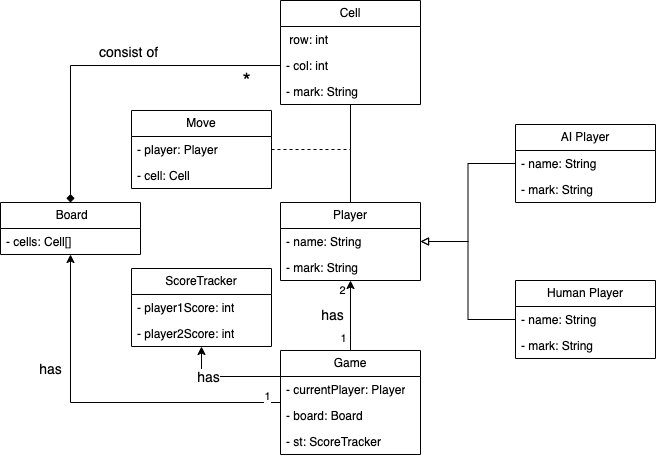

The diagram above was exported from draw.io. Its source (the exported page's mxGraphModel, read from the mxfile embedded in the PNG):
<mxGraphModel dx="1434" dy="761" grid="1" gridSize="10" guides="1" tooltips="1" connect="1" arrows="1" fold="1" page="1" pageScale="1" pageWidth="850" pageHeight="1100" math="0" shadow="0">
  <root>
    <mxCell id="0" />
    <mxCell id="1" parent="0" />
    <mxCell id="jTVx5l045seTFIrS3M_--1" value="&amp;nbsp;Board" style="swimlane;fontStyle=0;childLayout=stackLayout;horizontal=1;startSize=26;fillColor=none;horizontalStack=0;resizeParent=1;resizeParentMax=0;resizeLast=0;collapsible=1;marginBottom=0;whiteSpace=wrap;html=1;" parent="1" vertex="1">
      <mxGeometry x="50" y="222" width="140" height="52" as="geometry" />
    </mxCell>
    <mxCell id="jTVx5l045seTFIrS3M_--2" value="- cells: Cell[]" style="text;strokeColor=none;fillColor=none;align=left;verticalAlign=top;spacingLeft=4;spacingRight=4;overflow=hidden;rotatable=0;points=[[0,0.5],[1,0.5]];portConstraint=eastwest;whiteSpace=wrap;html=1;" parent="jTVx5l045seTFIrS3M_--1" vertex="1">
      <mxGeometry y="26" width="140" height="26" as="geometry" />
    </mxCell>
    <mxCell id="jTVx5l045seTFIrS3M_--5" value="Cell" style="swimlane;fontStyle=0;childLayout=stackLayout;horizontal=1;startSize=26;fillColor=none;horizontalStack=0;resizeParent=1;resizeParentMax=0;resizeLast=0;collapsible=1;marginBottom=0;whiteSpace=wrap;html=1;" parent="1" vertex="1">
      <mxGeometry x="330" y="20" width="140" height="104" as="geometry" />
    </mxCell>
    <mxCell id="jTVx5l045seTFIrS3M_--6" value="&amp;nbsp;row: int" style="text;strokeColor=none;fillColor=none;align=left;verticalAlign=top;spacingLeft=4;spacingRight=4;overflow=hidden;rotatable=0;points=[[0,0.5],[1,0.5]];portConstraint=eastwest;whiteSpace=wrap;html=1;" parent="jTVx5l045seTFIrS3M_--5" vertex="1">
      <mxGeometry y="26" width="140" height="26" as="geometry" />
    </mxCell>
    <mxCell id="jTVx5l045seTFIrS3M_--7" value="- col: int" style="text;strokeColor=none;fillColor=none;align=left;verticalAlign=top;spacingLeft=4;spacingRight=4;overflow=hidden;rotatable=0;points=[[0,0.5],[1,0.5]];portConstraint=eastwest;whiteSpace=wrap;html=1;" parent="jTVx5l045seTFIrS3M_--5" vertex="1">
      <mxGeometry y="52" width="140" height="26" as="geometry" />
    </mxCell>
    <mxCell id="jTVx5l045seTFIrS3M_--8" value="- mark: String" style="text;strokeColor=none;fillColor=none;align=left;verticalAlign=top;spacingLeft=4;spacingRight=4;overflow=hidden;rotatable=0;points=[[0,0.5],[1,0.5]];portConstraint=eastwest;whiteSpace=wrap;html=1;" parent="jTVx5l045seTFIrS3M_--5" vertex="1">
      <mxGeometry y="78" width="140" height="26" as="geometry" />
    </mxCell>
    <mxCell id="jTVx5l045seTFIrS3M_--9" value="" style="edgeStyle=orthogonalEdgeStyle;rounded=0;orthogonalLoop=1;jettySize=auto;html=1;endArrow=diamond;endFill=1;" parent="1" source="jTVx5l045seTFIrS3M_--7" target="jTVx5l045seTFIrS3M_--1" edge="1">
      <mxGeometry relative="1" as="geometry" />
    </mxCell>
    <mxCell id="jTVx5l045seTFIrS3M_--26" value="*" style="edgeLabel;html=1;align=center;verticalAlign=middle;resizable=0;points=[];fontSize=21;" parent="jTVx5l045seTFIrS3M_--9" vertex="1" connectable="0">
      <mxGeometry x="-0.77" relative="1" as="geometry">
        <mxPoint x="5" y="15" as="offset" />
      </mxGeometry>
    </mxCell>
    <mxCell id="jTVx5l045seTFIrS3M_--44" value="consist of" style="edgeLabel;html=1;align=center;verticalAlign=middle;resizable=0;points=[];fontSize=14;" parent="jTVx5l045seTFIrS3M_--9" vertex="1" connectable="0">
      <mxGeometry x="-0.1186" relative="1" as="geometry">
        <mxPoint y="-14" as="offset" />
      </mxGeometry>
    </mxCell>
    <mxCell id="jTVx5l045seTFIrS3M_--31" style="edgeStyle=orthogonalEdgeStyle;rounded=0;orthogonalLoop=1;jettySize=auto;html=1;endArrow=none;endFill=0;" parent="1" source="jTVx5l045seTFIrS3M_--10" target="jTVx5l045seTFIrS3M_--5" edge="1">
      <mxGeometry relative="1" as="geometry">
        <mxPoint x="460" y="140" as="targetPoint" />
      </mxGeometry>
    </mxCell>
    <mxCell id="jTVx5l045seTFIrS3M_--10" value="Player" style="swimlane;fontStyle=0;childLayout=stackLayout;horizontal=1;startSize=26;fillColor=none;horizontalStack=0;resizeParent=1;resizeParentMax=0;resizeLast=0;collapsible=1;marginBottom=0;whiteSpace=wrap;html=1;" parent="1" vertex="1">
      <mxGeometry x="330" y="222" width="140" height="78" as="geometry" />
    </mxCell>
    <mxCell id="jTVx5l045seTFIrS3M_--11" value="- name: String" style="text;strokeColor=none;fillColor=none;align=left;verticalAlign=top;spacingLeft=4;spacingRight=4;overflow=hidden;rotatable=0;points=[[0,0.5],[1,0.5]];portConstraint=eastwest;whiteSpace=wrap;html=1;" parent="jTVx5l045seTFIrS3M_--10" vertex="1">
      <mxGeometry y="26" width="140" height="26" as="geometry" />
    </mxCell>
    <mxCell id="jTVx5l045seTFIrS3M_--12" value="- mark: String" style="text;strokeColor=none;fillColor=none;align=left;verticalAlign=top;spacingLeft=4;spacingRight=4;overflow=hidden;rotatable=0;points=[[0,0.5],[1,0.5]];portConstraint=eastwest;whiteSpace=wrap;html=1;" parent="jTVx5l045seTFIrS3M_--10" vertex="1">
      <mxGeometry y="52" width="140" height="26" as="geometry" />
    </mxCell>
    <mxCell id="jTVx5l045seTFIrS3M_--14" value="Move" style="swimlane;fontStyle=0;childLayout=stackLayout;horizontal=1;startSize=26;fillColor=none;horizontalStack=0;resizeParent=1;resizeParentMax=0;resizeLast=0;collapsible=1;marginBottom=0;whiteSpace=wrap;html=1;" parent="1" vertex="1">
      <mxGeometry x="181" y="130" width="140" height="78" as="geometry" />
    </mxCell>
    <mxCell id="jTVx5l045seTFIrS3M_--56" style="edgeStyle=orthogonalEdgeStyle;rounded=0;orthogonalLoop=1;jettySize=auto;html=1;exitX=1;exitY=0.5;exitDx=0;exitDy=0;endArrow=none;endFill=0;dashed=1;" parent="jTVx5l045seTFIrS3M_--14" source="jTVx5l045seTFIrS3M_--15" edge="1">
      <mxGeometry relative="1" as="geometry">
        <mxPoint x="219" y="39" as="targetPoint" />
      </mxGeometry>
    </mxCell>
    <mxCell id="jTVx5l045seTFIrS3M_--15" value="- player: Player" style="text;strokeColor=none;fillColor=none;align=left;verticalAlign=top;spacingLeft=4;spacingRight=4;overflow=hidden;rotatable=0;points=[[0,0.5],[1,0.5]];portConstraint=eastwest;whiteSpace=wrap;html=1;" parent="jTVx5l045seTFIrS3M_--14" vertex="1">
      <mxGeometry y="26" width="140" height="26" as="geometry" />
    </mxCell>
    <mxCell id="jTVx5l045seTFIrS3M_--16" value="- cell: Cell" style="text;strokeColor=none;fillColor=none;align=left;verticalAlign=top;spacingLeft=4;spacingRight=4;overflow=hidden;rotatable=0;points=[[0,0.5],[1,0.5]];portConstraint=eastwest;whiteSpace=wrap;html=1;" parent="jTVx5l045seTFIrS3M_--14" vertex="1">
      <mxGeometry y="52" width="140" height="26" as="geometry" />
    </mxCell>
    <mxCell id="jTVx5l045seTFIrS3M_--18" value="ScoreTracker" style="swimlane;fontStyle=0;childLayout=stackLayout;horizontal=1;startSize=26;fillColor=none;horizontalStack=0;resizeParent=1;resizeParentMax=0;resizeLast=0;collapsible=1;marginBottom=0;whiteSpace=wrap;html=1;" parent="1" vertex="1">
      <mxGeometry x="181" y="288" width="140" height="78" as="geometry" />
    </mxCell>
    <mxCell id="jTVx5l045seTFIrS3M_--19" value="- player1Score: int" style="text;strokeColor=none;fillColor=none;align=left;verticalAlign=top;spacingLeft=4;spacingRight=4;overflow=hidden;rotatable=0;points=[[0,0.5],[1,0.5]];portConstraint=eastwest;whiteSpace=wrap;html=1;" parent="jTVx5l045seTFIrS3M_--18" vertex="1">
      <mxGeometry y="26" width="140" height="26" as="geometry" />
    </mxCell>
    <mxCell id="jTVx5l045seTFIrS3M_--20" value="- player2Score: int" style="text;strokeColor=none;fillColor=none;align=left;verticalAlign=top;spacingLeft=4;spacingRight=4;overflow=hidden;rotatable=0;points=[[0,0.5],[1,0.5]];portConstraint=eastwest;whiteSpace=wrap;html=1;" parent="jTVx5l045seTFIrS3M_--18" vertex="1">
      <mxGeometry y="52" width="140" height="26" as="geometry" />
    </mxCell>
    <mxCell id="jTVx5l045seTFIrS3M_--27" style="edgeStyle=orthogonalEdgeStyle;rounded=0;orthogonalLoop=1;jettySize=auto;html=1;" parent="1" source="jTVx5l045seTFIrS3M_--22" target="jTVx5l045seTFIrS3M_--10" edge="1">
      <mxGeometry relative="1" as="geometry">
        <mxPoint x="410" y="350" as="targetPoint" />
      </mxGeometry>
    </mxCell>
    <mxCell id="jTVx5l045seTFIrS3M_--37" value="has" style="edgeLabel;html=1;align=center;verticalAlign=middle;resizable=0;points=[];fontSize=14;" parent="jTVx5l045seTFIrS3M_--27" vertex="1" connectable="0">
      <mxGeometry x="-0.2074" relative="1" as="geometry">
        <mxPoint x="-19" y="-8" as="offset" />
      </mxGeometry>
    </mxCell>
    <mxCell id="jTVx5l045seTFIrS3M_--38" value="1" style="edgeLabel;html=1;align=center;verticalAlign=middle;resizable=0;points=[];" parent="jTVx5l045seTFIrS3M_--27" vertex="1" connectable="0">
      <mxGeometry x="-0.3226" relative="1" as="geometry">
        <mxPoint x="-8" y="11" as="offset" />
      </mxGeometry>
    </mxCell>
    <mxCell id="jTVx5l045seTFIrS3M_--39" value="2" style="edgeLabel;html=1;align=center;verticalAlign=middle;resizable=0;points=[];" parent="jTVx5l045seTFIrS3M_--27" vertex="1" connectable="0">
      <mxGeometry x="0.7373" y="1" relative="1" as="geometry">
        <mxPoint x="-8" as="offset" />
      </mxGeometry>
    </mxCell>
    <mxCell id="jTVx5l045seTFIrS3M_--22" value="Game" style="swimlane;fontStyle=0;childLayout=stackLayout;horizontal=1;startSize=26;fillColor=none;horizontalStack=0;resizeParent=1;resizeParentMax=0;resizeLast=0;collapsible=1;marginBottom=0;whiteSpace=wrap;html=1;" parent="1" vertex="1">
      <mxGeometry x="330" y="370" width="140" height="104" as="geometry" />
    </mxCell>
    <mxCell id="jTVx5l045seTFIrS3M_--23" value="- currentPlayer: Player" style="text;strokeColor=none;fillColor=none;align=left;verticalAlign=top;spacingLeft=4;spacingRight=4;overflow=hidden;rotatable=0;points=[[0,0.5],[1,0.5]];portConstraint=eastwest;whiteSpace=wrap;html=1;" parent="jTVx5l045seTFIrS3M_--22" vertex="1">
      <mxGeometry y="26" width="140" height="26" as="geometry" />
    </mxCell>
    <mxCell id="jTVx5l045seTFIrS3M_--24" value="- board: Board" style="text;strokeColor=none;fillColor=none;align=left;verticalAlign=top;spacingLeft=4;spacingRight=4;overflow=hidden;rotatable=0;points=[[0,0.5],[1,0.5]];portConstraint=eastwest;whiteSpace=wrap;html=1;" parent="jTVx5l045seTFIrS3M_--22" vertex="1">
      <mxGeometry y="52" width="140" height="26" as="geometry" />
    </mxCell>
    <mxCell id="jTVx5l045seTFIrS3M_--25" value="- st: ScoreTracker" style="text;strokeColor=none;fillColor=none;align=left;verticalAlign=top;spacingLeft=4;spacingRight=4;overflow=hidden;rotatable=0;points=[[0,0.5],[1,0.5]];portConstraint=eastwest;whiteSpace=wrap;html=1;" parent="jTVx5l045seTFIrS3M_--22" vertex="1">
      <mxGeometry y="78" width="140" height="26" as="geometry" />
    </mxCell>
    <mxCell id="jTVx5l045seTFIrS3M_--28" style="edgeStyle=orthogonalEdgeStyle;rounded=0;orthogonalLoop=1;jettySize=auto;html=1;exitX=0;exitY=0.25;exitDx=0;exitDy=0;" parent="1" source="jTVx5l045seTFIrS3M_--22" target="jTVx5l045seTFIrS3M_--18" edge="1">
      <mxGeometry relative="1" as="geometry" />
    </mxCell>
    <mxCell id="jTVx5l045seTFIrS3M_--40" value="has" style="edgeLabel;html=1;align=center;verticalAlign=middle;resizable=0;points=[];fontSize=14;" parent="jTVx5l045seTFIrS3M_--28" vertex="1" connectable="0">
      <mxGeometry x="0.0762" relative="1" as="geometry">
        <mxPoint x="-14" as="offset" />
      </mxGeometry>
    </mxCell>
    <mxCell id="jTVx5l045seTFIrS3M_--29" style="edgeStyle=orthogonalEdgeStyle;rounded=0;orthogonalLoop=1;jettySize=auto;html=1;" parent="1" source="jTVx5l045seTFIrS3M_--22" target="jTVx5l045seTFIrS3M_--1" edge="1">
      <mxGeometry relative="1" as="geometry" />
    </mxCell>
    <mxCell id="jTVx5l045seTFIrS3M_--42" value="1" style="edgeLabel;html=1;align=center;verticalAlign=middle;resizable=0;points=[];" parent="jTVx5l045seTFIrS3M_--29" vertex="1" connectable="0">
      <mxGeometry x="-0.9105" y="-1" relative="1" as="geometry">
        <mxPoint x="2" y="-6" as="offset" />
      </mxGeometry>
    </mxCell>
    <mxCell id="jTVx5l045seTFIrS3M_--43" value="has" style="edgeLabel;html=1;align=center;verticalAlign=middle;resizable=0;points=[];fontSize=14;" parent="jTVx5l045seTFIrS3M_--29" vertex="1" connectable="0">
      <mxGeometry x="0.3533" y="2" relative="1" as="geometry">
        <mxPoint x="-19" y="-2" as="offset" />
      </mxGeometry>
    </mxCell>
    <mxCell id="jTVx5l045seTFIrS3M_--52" style="edgeStyle=orthogonalEdgeStyle;rounded=0;orthogonalLoop=1;jettySize=auto;html=1;endArrow=block;endFill=0;" parent="1" source="jTVx5l045seTFIrS3M_--46" target="jTVx5l045seTFIrS3M_--10" edge="1">
      <mxGeometry relative="1" as="geometry" />
    </mxCell>
    <mxCell id="jTVx5l045seTFIrS3M_--46" value="AI Player" style="swimlane;fontStyle=0;childLayout=stackLayout;horizontal=1;startSize=26;fillColor=none;horizontalStack=0;resizeParent=1;resizeParentMax=0;resizeLast=0;collapsible=1;marginBottom=0;whiteSpace=wrap;html=1;" parent="1" vertex="1">
      <mxGeometry x="565" y="144" width="140" height="78" as="geometry" />
    </mxCell>
    <mxCell id="jTVx5l045seTFIrS3M_--47" value="- name: String" style="text;strokeColor=none;fillColor=none;align=left;verticalAlign=top;spacingLeft=4;spacingRight=4;overflow=hidden;rotatable=0;points=[[0,0.5],[1,0.5]];portConstraint=eastwest;whiteSpace=wrap;html=1;" parent="jTVx5l045seTFIrS3M_--46" vertex="1">
      <mxGeometry y="26" width="140" height="26" as="geometry" />
    </mxCell>
    <mxCell id="jTVx5l045seTFIrS3M_--48" value="- mark: String" style="text;strokeColor=none;fillColor=none;align=left;verticalAlign=top;spacingLeft=4;spacingRight=4;overflow=hidden;rotatable=0;points=[[0,0.5],[1,0.5]];portConstraint=eastwest;whiteSpace=wrap;html=1;" parent="jTVx5l045seTFIrS3M_--46" vertex="1">
      <mxGeometry y="52" width="140" height="26" as="geometry" />
    </mxCell>
    <mxCell id="jTVx5l045seTFIrS3M_--49" value="Human Player" style="swimlane;fontStyle=0;childLayout=stackLayout;horizontal=1;startSize=26;fillColor=none;horizontalStack=0;resizeParent=1;resizeParentMax=0;resizeLast=0;collapsible=1;marginBottom=0;whiteSpace=wrap;html=1;" parent="1" vertex="1">
      <mxGeometry x="565" y="300" width="140" height="78" as="geometry" />
    </mxCell>
    <mxCell id="jTVx5l045seTFIrS3M_--50" value="- name: String" style="text;strokeColor=none;fillColor=none;align=left;verticalAlign=top;spacingLeft=4;spacingRight=4;overflow=hidden;rotatable=0;points=[[0,0.5],[1,0.5]];portConstraint=eastwest;whiteSpace=wrap;html=1;" parent="jTVx5l045seTFIrS3M_--49" vertex="1">
      <mxGeometry y="26" width="140" height="26" as="geometry" />
    </mxCell>
    <mxCell id="jTVx5l045seTFIrS3M_--51" value="- mark: String" style="text;strokeColor=none;fillColor=none;align=left;verticalAlign=top;spacingLeft=4;spacingRight=4;overflow=hidden;rotatable=0;points=[[0,0.5],[1,0.5]];portConstraint=eastwest;whiteSpace=wrap;html=1;" parent="jTVx5l045seTFIrS3M_--49" vertex="1">
      <mxGeometry y="52" width="140" height="26" as="geometry" />
    </mxCell>
    <mxCell id="jTVx5l045seTFIrS3M_--53" style="edgeStyle=orthogonalEdgeStyle;rounded=0;orthogonalLoop=1;jettySize=auto;html=1;entryX=1;entryY=0.5;entryDx=0;entryDy=0;endArrow=block;endFill=0;" parent="1" source="jTVx5l045seTFIrS3M_--50" target="jTVx5l045seTFIrS3M_--11" edge="1">
      <mxGeometry relative="1" as="geometry" />
    </mxCell>
  </root>
</mxGraphModel>